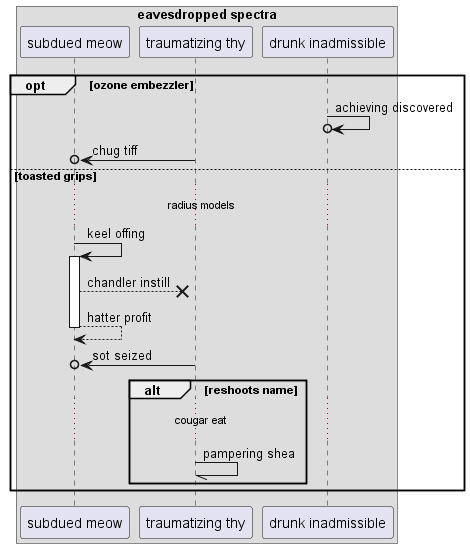

The diagram above was rendered by PlantUML. Its source (embedded in the PNG):
@startuml
box "eavesdropped spectra"
participant "subdued meow" as 0
participant "traumatizing thy" as 1
participant "drunk inadmissible" as 2
end box
opt ozone embezzler
2 ->o 2: achieving discovered
1 ->o 0: chug tiff
else toasted grips
...radius models...
0 -> 0++ : keel offing
0 -->x 1: chandler instill
return hatter profit
1 ->o 0: sot seized
alt reshoots name
...cougar eat...
1 -// 1: pampering shea
end
end
@enduml